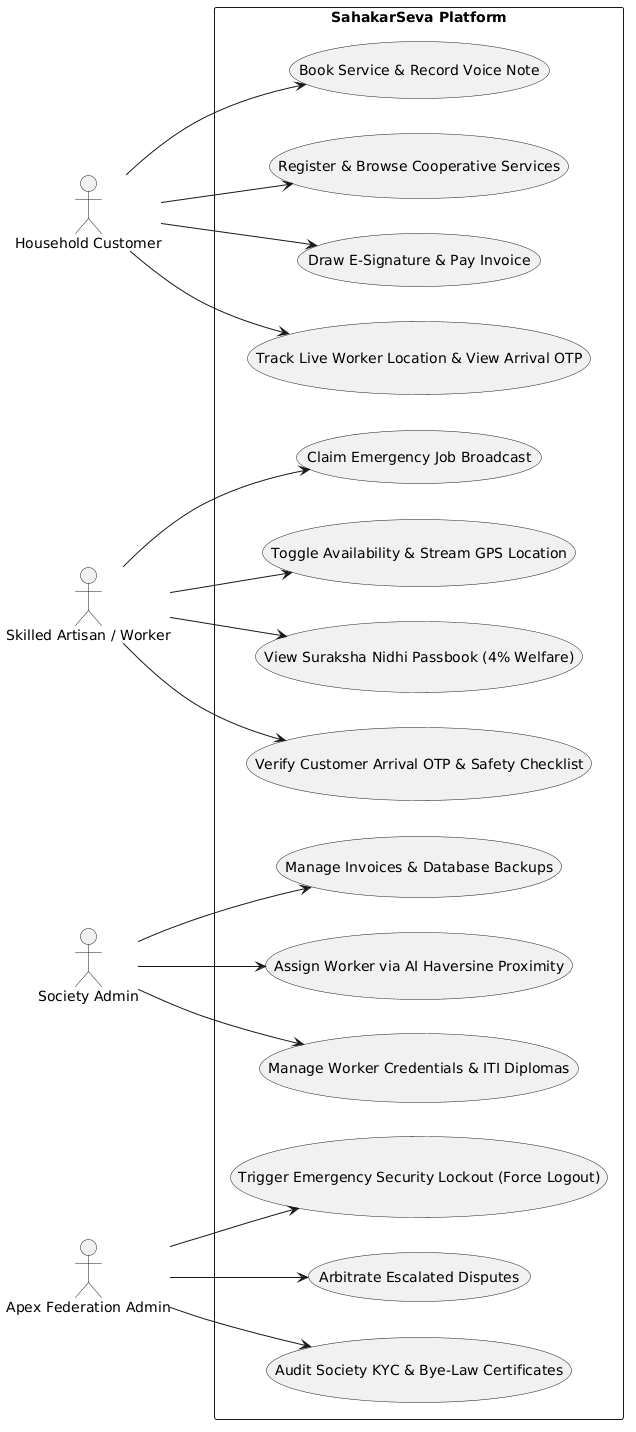

The diagram above was rendered by PlantUML. Its source (embedded in the PNG):
@startuml
left to right direction
skinparam packageStyle rectangle
skinparam actorStyle stickman

actor "Household Customer" as Customer
actor "Skilled Artisan / Worker" as Worker
actor "Society Admin" as Admin
actor "Apex Federation Admin" as Federation

rectangle "SahakarSeva Platform" {
  usecase "Register & Browse Cooperative Services" as UC1
  usecase "Book Service & Record Voice Note" as UC2
  usecase "Track Live Worker Location & View Arrival OTP" as UC3
  usecase "Draw E-Signature & Pay Invoice" as UC4
  
  usecase "Toggle Availability & Stream GPS Location" as UC5
  usecase "Claim Emergency Job Broadcast" as UC6
  usecase "Verify Customer Arrival OTP & Safety Checklist" as UC7
  usecase "View Suraksha Nidhi Passbook (4% Welfare)" as UC8
  
  usecase "Manage Worker Credentials & ITI Diplomas" as UC9
  usecase "Assign Worker via AI Haversine Proximity" as UC10
  usecase "Manage Invoices & Database Backups" as UC11
  
  usecase "Audit Society KYC & Bye-Law Certificates" as UC12
  usecase "Arbitrate Escalated Disputes" as UC13
  usecase "Trigger Emergency Security Lockout (Force Logout)" as UC14
}

Customer --> UC1
Customer --> UC2
Customer --> UC3
Customer --> UC4

Worker --> UC5
Worker --> UC6
Worker --> UC7
Worker --> UC8

Admin --> UC9
Admin --> UC10
Admin --> UC11

Federation --> UC12
Federation --> UC13
Federation --> UC14
@enduml